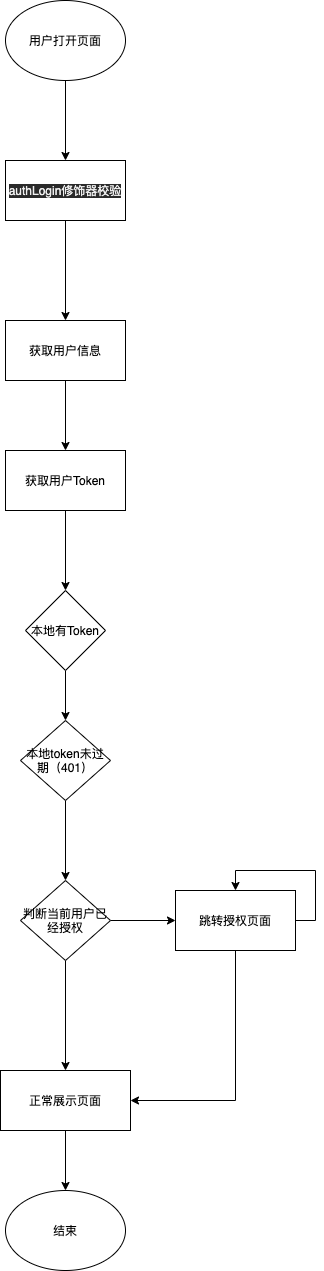

The diagram above was exported from draw.io. Its source (the exported page's mxGraphModel, read from the mxfile embedded in the PNG):
<mxGraphModel dx="1015" dy="805" grid="1" gridSize="10" guides="1" tooltips="1" connect="1" arrows="1" fold="1" page="1" pageScale="1" pageWidth="850" pageHeight="1100" math="0" shadow="0">
  <root>
    <mxCell id="0" />
    <mxCell id="1" parent="0" />
    <mxCell id="23" style="edgeStyle=orthogonalEdgeStyle;rounded=0;orthogonalLoop=1;jettySize=auto;html=1;" edge="1" parent="1" source="2" target="22">
      <mxGeometry relative="1" as="geometry" />
    </mxCell>
    <mxCell id="2" value="用户打开页面" style="ellipse;whiteSpace=wrap;html=1;" vertex="1" parent="1">
      <mxGeometry x="120" y="60" width="120" height="80" as="geometry" />
    </mxCell>
    <mxCell id="45" style="edgeStyle=orthogonalEdgeStyle;rounded=0;orthogonalLoop=1;jettySize=auto;html=1;" edge="1" parent="1" source="3" target="7">
      <mxGeometry relative="1" as="geometry" />
    </mxCell>
    <mxCell id="3" value="本地有Token" style="rhombus;whiteSpace=wrap;html=1;" vertex="1" parent="1">
      <mxGeometry x="140" y="650" width="80" height="80" as="geometry" />
    </mxCell>
    <mxCell id="41" style="edgeStyle=orthogonalEdgeStyle;rounded=0;orthogonalLoop=1;jettySize=auto;html=1;entryX=0.5;entryY=0;entryDx=0;entryDy=0;" edge="1" parent="1" source="5" target="13">
      <mxGeometry relative="1" as="geometry" />
    </mxCell>
    <mxCell id="5" value="获取用户信息" style="whiteSpace=wrap;html=1;" vertex="1" parent="1">
      <mxGeometry x="120" y="380" width="120" height="60" as="geometry" />
    </mxCell>
    <mxCell id="28" value="" style="edgeStyle=orthogonalEdgeStyle;rounded=0;orthogonalLoop=1;jettySize=auto;html=1;" edge="1" parent="1" source="7" target="27">
      <mxGeometry relative="1" as="geometry" />
    </mxCell>
    <mxCell id="7" value="本地token未过期（401）" style="rhombus;whiteSpace=wrap;html=1;" vertex="1" parent="1">
      <mxGeometry x="135" y="780" width="90" height="80" as="geometry" />
    </mxCell>
    <mxCell id="34" value="" style="edgeStyle=orthogonalEdgeStyle;rounded=0;orthogonalLoop=1;jettySize=auto;html=1;" edge="1" parent="1" source="11" target="33">
      <mxGeometry relative="1" as="geometry" />
    </mxCell>
    <mxCell id="11" value="正常展示页面" style="whiteSpace=wrap;html=1;" vertex="1" parent="1">
      <mxGeometry x="115" y="1130" width="130" height="60" as="geometry" />
    </mxCell>
    <mxCell id="46" style="edgeStyle=orthogonalEdgeStyle;rounded=0;orthogonalLoop=1;jettySize=auto;html=1;" edge="1" parent="1" source="13" target="3">
      <mxGeometry relative="1" as="geometry" />
    </mxCell>
    <mxCell id="13" value="获取用户Token" style="whiteSpace=wrap;html=1;" vertex="1" parent="1">
      <mxGeometry x="120" y="510" width="120" height="60" as="geometry" />
    </mxCell>
    <mxCell id="24" style="edgeStyle=orthogonalEdgeStyle;rounded=0;orthogonalLoop=1;jettySize=auto;html=1;" edge="1" parent="1" source="22" target="5">
      <mxGeometry relative="1" as="geometry" />
    </mxCell>
    <mxCell id="22" value="&lt;meta charset=&quot;utf-8&quot;&gt;&lt;span style=&quot;color: rgb(240, 240, 240); font-family: helvetica; font-size: 12px; font-style: normal; font-weight: 400; letter-spacing: normal; text-align: center; text-indent: 0px; text-transform: none; word-spacing: 0px; background-color: rgb(42, 42, 42); display: inline; float: none;&quot;&gt;authLogin修饰器校验&lt;/span&gt;" style="whiteSpace=wrap;html=1;" vertex="1" parent="1">
      <mxGeometry x="120" y="220" width="120" height="60" as="geometry" />
    </mxCell>
    <mxCell id="29" style="edgeStyle=orthogonalEdgeStyle;rounded=0;orthogonalLoop=1;jettySize=auto;html=1;" edge="1" parent="1" source="27" target="11">
      <mxGeometry relative="1" as="geometry" />
    </mxCell>
    <mxCell id="31" value="" style="edgeStyle=orthogonalEdgeStyle;rounded=0;orthogonalLoop=1;jettySize=auto;html=1;" edge="1" parent="1" source="27" target="30">
      <mxGeometry relative="1" as="geometry" />
    </mxCell>
    <mxCell id="27" value="判断当前用户已经授权" style="rhombus;whiteSpace=wrap;html=1;" vertex="1" parent="1">
      <mxGeometry x="135" y="940" width="90" height="80" as="geometry" />
    </mxCell>
    <mxCell id="32" style="edgeStyle=orthogonalEdgeStyle;rounded=0;orthogonalLoop=1;jettySize=auto;html=1;entryX=1;entryY=0.5;entryDx=0;entryDy=0;" edge="1" parent="1" source="30" target="11">
      <mxGeometry relative="1" as="geometry">
        <Array as="points">
          <mxPoint x="350" y="1160" />
        </Array>
      </mxGeometry>
    </mxCell>
    <mxCell id="30" value="跳转授权页面" style="whiteSpace=wrap;html=1;" vertex="1" parent="1">
      <mxGeometry x="290" y="950" width="120" height="60" as="geometry" />
    </mxCell>
    <mxCell id="33" value="结束" style="ellipse;whiteSpace=wrap;html=1;" vertex="1" parent="1">
      <mxGeometry x="120" y="1250" width="120" height="80" as="geometry" />
    </mxCell>
    <mxCell id="36" style="edgeStyle=orthogonalEdgeStyle;rounded=0;orthogonalLoop=1;jettySize=auto;html=1;entryX=0.5;entryY=0;entryDx=0;entryDy=0;" edge="1" parent="1" source="30" target="30">
      <mxGeometry relative="1" as="geometry">
        <Array as="points">
          <mxPoint x="430" y="980" />
          <mxPoint x="430" y="930" />
          <mxPoint x="350" y="930" />
        </Array>
      </mxGeometry>
    </mxCell>
  </root>
</mxGraphModel>